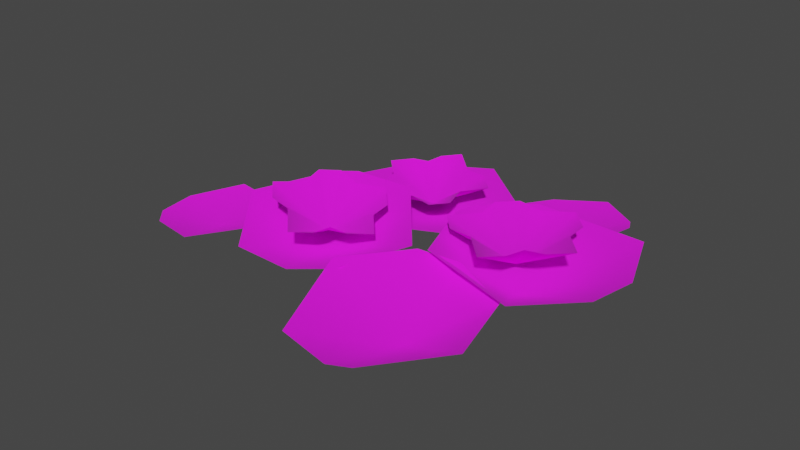 # Source: Flower_6.blend  (saved by Blender 4.0.36; exported with 4.5.12 LTS)
import bpy
from mathutils import Matrix  # noqa: F401  (used for matrix-valued properties, if any)

bpy.ops.wm.read_factory_settings(use_empty=True)
scene = bpy.context.scene
scene.name = 'Scene'

# ---- images (referenced by path relative to the original .blend; pixels are not part of the script)
import os
ASSET_DIR = os.environ.get("B2B_ASSET_DIR", "")  # directory of the original .blend (textures are referenced by path, not embedded)
HERE = os.path.dirname(os.path.abspath(__file__))  # packed textures are extracted next to this script under _unpacked/

def load_image(name, relpath, width, height, colorspace="sRGB"):
    """Load a texture the original file referenced (path relative to the .blend, or extracted next to this script)."""
    p = next((c for c in (os.path.join(HERE, relpath), os.path.join(ASSET_DIR, relpath)) if relpath and os.path.exists(c)), "")
    if p:
        img = bpy.data.images.load(p, check_existing=True)
        img.name = name
    else:  # same state as the original file: an image datablock whose file is absent (Cycles renders it pink)
        img = bpy.data.images.new(name, width, height)
        img.source = "FILE"
        img.filepath = "//" + (relpath or name)
    img.colorspace_settings.name = colorspace
    return img
img_leaves_png = load_image('Leaves.png', 'textures/Leaves.png', 1024, 1024, 'sRGB')
img_flowers_png = load_image('Flowers.png', 'textures/Flowers.png', 1024, 1024, 'sRGB')

# ---- materials (node trees are filled in below, after node groups)
mat_leaves = bpy.data.materials.new('Leaves')
mat_leaves.alpha_threshold = 0.2
mat_leaves.use_transparent_shadow = False
mat_leaves.roughness = 0.5
mat_leaves.specular_intensity = 0.0
mat_flowers = bpy.data.materials.new('Flowers')
mat_flowers.alpha_threshold = 0.2
mat_flowers.use_transparent_shadow = False
mat_flowers.roughness = 0.5
mat_flowers.specular_intensity = 0.0

# ---- material node trees
mat_leaves.use_nodes = True; mat_leaves.node_tree.nodes.clear()
_N = mat_leaves.node_tree.nodes; _L = mat_leaves.node_tree.links
n0 = _N.new('ShaderNodeOutputMaterial'); n0.name = 'Material Output'; n0.location = (1370, 896)
n0.label = 'Material Out'
n1 = _N.new('ShaderNodeTexImage'); n1.name = 'Image Texture'; n1.location = (450, 908)
n1.width = 352
n1.image = img_leaves_png
n2 = _N.new('ShaderNodeBsdfPrincipled'); n2.name = 'Principled BSDF'; n2.location = (973, 975)
n2.inputs[2].default_value = 1.0
n2.inputs[3].default_value = 1.45
_L.new(n2.outputs[0], n0.inputs[0])
_L.new(n1.outputs[0], n2.inputs[0])
_L.new(n1.outputs[1], n2.inputs[4])
n0.is_active_output = True
mat_flowers.use_nodes = True; mat_flowers.node_tree.nodes.clear()
_N = mat_flowers.node_tree.nodes; _L = mat_flowers.node_tree.links
n0 = _N.new('ShaderNodeOutputMaterial'); n0.name = 'Material Output'; n0.location = (1370, 896)
n0.label = 'Material Out'
n1 = _N.new('ShaderNodeTexImage'); n1.name = 'Image Texture'; n1.location = (450, 908)
n1.width = 352
n1.image = img_flowers_png
n2 = _N.new('ShaderNodeBsdfPrincipled'); n2.name = 'Principled BSDF'; n2.location = (973, 975)
n2.inputs[2].default_value = 1.0
n2.inputs[3].default_value = 1.45
_L.new(n2.outputs[0], n0.inputs[0])
_L.new(n1.outputs[0], n2.inputs[0])
_L.new(n1.outputs[1], n2.inputs[4])
n0.is_active_output = True

# ---- world
world_world = bpy.data.worlds.new('World'); scene.world = world_world
world_world.use_nodes = True; world_world.node_tree.nodes.clear()
_N = world_world.node_tree.nodes; _L = world_world.node_tree.links
n0 = _N.new('ShaderNodeOutputWorld'); n0.name = 'World Output'; n0.location = (300, 300)
n1 = _N.new('ShaderNodeBackground'); n1.name = 'Background'; n1.location = (10, 300)
n1.inputs[0].default_value = (0.05088, 0.05088, 0.05088, 1.0)
_L.new(n1.outputs[0], n0.inputs[0])
n0.is_active_output = True
world_world.color = (0.05088, 0.05088, 0.05088)
world_world.use_sun_shadow = False
world_world.sun_shadow_jitter_overblur = 0.0

# ---- meshes
me_cylinder_003 = bpy.data.meshes.new('Cylinder.003')
me_cylinder_003.from_pydata([(-0.1657, -0.08891, 0.06174), (-0.2674, 0.03927, 0.141), (-0.3386, -0.1217, 0.1348), (-0.09993, -0.2697, 0.1064), (-0.2317, -0.2617, 0.1032), (-0.02703, -0.2253, 0.1135), (0.03532, -0.08214, 0.1221), (-0.1079, 0.08796, 0.1343), (-0.2306, 0.07072, 0.14), (0.2024, 0.01341, 0.0426), (0.01257, 0.07942, 0.1228), (0.08439, -0.09941, 0.1374), (0.391, -0.04625, 0.1243), (0.282, -0.1422, 0.1184), (0.4121, 0.04679, 0.1273), (0.3471, 0.2069, 0.1181), (0.09978, 0.2333, 0.1085), (0.01668, 0.1305, 0.1174), (0.1451, -0.2363, 0.03188), (0.1934, -0.4201, 0.1035), (0.3105, -0.2961, 0.1156), (0.1404, -0.07561, 0.1223), (0.2588, -0.1227, 0.1065), (0.05896, -0.09569, 0.13), (-0.04443, -0.2077, 0.123), (0.03184, -0.4102, 0.09995), (0.1497, -0.4361, 0.1002), (-0.1379, 0.2002, 0.03298), (0.03786, 0.2521, 0.08112), (-0.1097, 0.3783, 0.07344), (-0.3446, 0.1798, 0.0611), (-0.2946, 0.316, 0.05527), (-0.3201, 0.08813, 0.06816), (-0.1883, -0.02371, 0.0769), (0.03773, 0.07075, 0.08213), (0.0592, 0.2038, 0.08193), (-0.4317, -0.1258, 0.02843), (-0.3644, -0.04284, 0.07376), (-0.477, -0.02027, 0.07022), (-0.5376, -0.1933, 0.054), (-0.5511, -0.1082, 0.05215), (-0.4989, -0.2334, 0.05805), (-0.3989, -0.2529, 0.06297), (-0.3108, -0.1376, 0.06993), (-0.3392, -0.06183, 0.07321), (0.1272, 0.3357, 0.01333), (0.2255, 0.3853, 0.0498), (0.1344, 0.4547, 0.0402), (0.003145, 0.3258, 0.04411), (0.02861, 0.4071, 0.0312), (0.02016, 0.2736, 0.05429), (0.1013, 0.2127, 0.06449), (0.2315, 0.2769, 0.05945), (0.2397, 0.3572, 0.05237), (0.1076, 0.1548, 0.1465), (0.2183, 0.1755, 0.1498), (0.1658, 0.1414, 0.1488), (0.03723, 0.01539, 0.1475), (0.07264, 0.1213, 0.1461), (0.08364, 0.06507, 0.1479), (0.07861, -0.02783, 0.15), (0.1859, -0.09159, 0.1554), (0.1286, -0.0325, 0.1519), (0.2226, -0.05644, 0.1558), (0.2718, -0.009283, 0.1563), (0.2337, -0.01738, 0.1552), (0.264, 0.1277, 0.1526), (0.3124, 0.02961, 0.1568), (0.2672, 0.07853, 0.154), (0.1791, 0.0432, 0.08203), (-0.2127, 0.0001547, 0.1716), (-0.1144, 0.01982, 0.157), (-0.1609, -0.01134, 0.1625), (-0.275, -0.1258, 0.1735), (-0.2437, -0.03032, 0.1747), (-0.2338, -0.08073, 0.1698), (-0.2382, -0.1642, 0.165), (-0.1427, -0.2204, 0.1458), (-0.1938, -0.1679, 0.1576), (-0.1101, -0.1884, 0.1426), (-0.06644, -0.1456, 0.1384), (-0.1003, -0.1532, 0.1433), (-0.07367, -0.02258, 0.1476), (-0.03042, -0.1102, 0.1348), (-0.0707, -0.06674, 0.1442), (-0.1611, -0.09379, 0.09346), (-0.06431, 0.09232, 0.1076), (-0.1595, 0.07008, 0.1073), (-0.1153, 0.1016, 0.1091), (-0.008773, 0.2157, 0.1163), (-0.03528, 0.1227, 0.1095), (-0.04706, 0.1709, 0.1134), (-0.04639, 0.2514, 0.1196), (-0.142, 0.3023, 0.1248), (-0.0899, 0.2535, 0.1204), (-0.1725, 0.2704, 0.1228), (-0.2133, 0.2277, 0.1201), (-0.1805, 0.2362, 0.1203), (-0.201, 0.1095, 0.1109), (-0.247, 0.1925, 0.1179), (-0.2058, 0.152, 0.1142), (-0.1294, 0.1892, 0.05532)], [], [(2, 4, 0), (5, 6, 0), (8, 1, 0), (1, 2, 0), (7, 8, 0), (6, 7, 0), (4, 3, 0), (3, 5, 0), (11, 13, 9), (14, 15, 9), (17, 10, 9), (10, 11, 9), (16, 17, 9), (15, 16, 9), (13, 12, 9), (12, 14, 9), (20, 22, 18), (23, 24, 18), (26, 19, 18), (19, 20, 18), (25, 26, 18), (24, 25, 18), (22, 21, 18), (21, 23, 18), (29, 31, 27), (32, 33, 27), (35, 28, 27), (28, 29, 27), (34, 35, 27), (33, 34, 27), (31, 30, 27), (30, 32, 27), (38, 40, 36), (41, 42, 36), (44, 37, 36), (37, 38, 36), (43, 44, 36), (42, 43, 36), (40, 39, 36), (39, 41, 36), (47, 49, 45), (50, 51, 45), (53, 46, 45), (46, 47, 45), (52, 53, 45), (51, 52, 45), (49, 48, 45), (48, 50, 45), (66, 55, 69), (61, 63, 69), (55, 56, 69), (63, 65, 69), (56, 54, 69), (65, 64, 69), (57, 60, 69), (64, 67, 69), (58, 59, 69), (67, 68, 69), (59, 57, 69), (68, 66, 69), (60, 62, 69), (54, 58, 69), (62, 61, 69), (82, 71, 85), (77, 79, 85), (71, 72, 85), (79, 81, 85), (72, 70, 85), (81, 80, 85), (73, 76, 85), (80, 83, 85), (74, 75, 85), (83, 84, 85), (75, 73, 85), (84, 82, 85), (76, 78, 85), (70, 74, 85), (78, 77, 85), (98, 87, 101), (93, 95, 101), (87, 88, 101), (95, 97, 101), (88, 86, 101), (97, 96, 101), (89, 92, 101), (96, 99, 101), (90, 91, 101), (99, 100, 101), (91, 89, 101), (100, 98, 101), (92, 94, 101), (86, 90, 101), (94, 93, 101)])
me_cylinder_003.polygons.foreach_set('use_smooth', [True] * 93)
me_cylinder_003.polygons.foreach_set('material_index', [0, 0, 0, 0, 0, 0, 0, 0, 0, 0, 0, 0, 0, 0, 0, 0, 0, 0, 0, 0, 0, 0, 0, 0, 0, 0, 0, 0, 0, 0, 0, 0, 0, 0, 0, 0, 0, 0, 0, 0, 0, 0, 0, 0, 0, 0, 0, 0, 1, 1, 1, 1, 1, 1, 1, 1, 1, 1, 1, 1, 1, 1, 1, 1, 1, 1, 1, 1, 1, 1, 1, 1, 1, 1, 1, 1, 1, 1, 1, 1, 1, 1, 1, 1, 1, 1, 1, 1, 1, 1, 1, 1, 1])
_uv = me_cylinder_003.uv_layers.new(name='UVMap')
_uv.uv.foreach_set('vector', [0.6444, 0.3004, 0.7252, 0.3001, 0.6833, 0.3603, 0.7553, 0.3666, 0.7245, 0.4196, 0.6833, 0.3603, 0.6119, 0.3796, 0.6119, 0.3609, 0.6833, 0.3603, 0.6119, 0.3609, 0.6444, 0.3004, 0.6833, 0.3603, 0.6379, 0.4201, 0.6119, 0.3796, 0.6833, 0.3603, 0.7245, 0.4196, 0.6379, 0.4201, 0.6833, 0.3603, 0.7252, 0.3001, 0.7553, 0.3354, 0.6833, 0.3603, 0.7553, 0.3354, 0.7553, 0.3666, 0.6833, 0.3603, 0.6444, 0.3004, 0.7252, 0.3001, 0.6833, 0.3603, 0.7553, 0.3666, 0.7245, 0.4196, 0.6833, 0.3603, 0.6119, 0.3796, 0.6119, 0.3609, 0.6833, 0.3603, 0.6119, 0.3609, 0.6444, 0.3004, 0.6833, 0.3603, 0.6379, 0.4201, 0.6119, 0.3796, 0.6833, 0.3603, 0.7245, 0.4196, 0.6379, 0.4201, 0.6833, 0.3603, 0.7252, 0.3001, 0.7553, 0.3354, 0.6833, 0.3603, 0.7553, 0.3354, 0.7553, 0.3666, 0.6833, 0.3603, 0.6444, 0.3004, 0.7252, 0.3001, 0.6833, 0.3603, 0.7553, 0.3666, 0.7245, 0.4196, 0.6833, 0.3603, 0.6119, 0.3796, 0.6119, 0.3609, 0.6833, 0.3603, 0.6119, 0.3609, 0.6444, 0.3004, 0.6833, 0.3603, 0.6379, 0.4201, 0.6119, 0.3796, 0.6833, 0.3603, 0.7245, 0.4196, 0.6379, 0.4201, 0.6833, 0.3603, 0.7252, 0.3001, 0.7553, 0.3354, 0.6833, 0.3603, 0.7553, 0.3354, 0.7553, 0.3666, 0.6833, 0.3603, 0.6444, 0.3004, 0.7252, 0.3001, 0.6833, 0.3603, 0.7553, 0.3666, 0.7245, 0.4196, 0.6833, 0.3603, 0.6119, 0.3796, 0.6119, 0.3609, 0.6833, 0.3603, 0.6119, 0.3609, 0.6444, 0.3004, 0.6833, 0.3603, 0.6379, 0.4201, 0.6119, 0.3796, 0.6833, 0.3603, 0.7245, 0.4196, 0.6379, 0.4201, 0.6833, 0.3603, 0.7252, 0.3001, 0.7553, 0.3354, 0.6833, 0.3603, 0.7553, 0.3354, 0.7553, 0.3666, 0.6833, 0.3603, 0.6444, 0.3004, 0.7252, 0.3001, 0.6833, 0.3603, 0.7553, 0.3666, 0.7245, 0.4196, 0.6833, 0.3603, 0.6119, 0.3796, 0.6119, 0.3609, 0.6833, 0.3603, 0.6119, 0.3609, 0.6444, 0.3004, 0.6833, 0.3603, 0.6379, 0.4201, 0.6119, 0.3796, 0.6833, 0.3603, 0.7245, 0.4196, 0.6379, 0.4201, 0.6833, 0.3603, 0.7252, 0.3001, 0.7553, 0.3354, 0.6833, 0.3603, 0.7553, 0.3354, 0.7553, 0.3666, 0.6833, 0.3603, 0.6444, 0.3004, 0.7252, 0.3001, 0.6833, 0.3603, 0.7553, 0.3666, 0.7245, 0.4196, 0.6833, 0.3603, 0.6119, 0.3796, 0.6119, 0.3609, 0.6833, 0.3603, 0.6119, 0.3609, 0.6444, 0.3004, 0.6833, 0.3603, 0.6379, 0.4201, 0.6119, 0.3796, 0.6833, 0.3603, 0.7245, 0.4196, 0.6379, 0.4201, 0.6833, 0.3603, 0.7252, 0.3001, 0.7553, 0.3354, 0.6833, 0.3603, 0.7553, 0.3354, 0.7553, 0.3666, 0.6833, 0.3603, 0.006544, 0.241, 0.006544, 0.1214, 0.2241, 0.2399, 0.3828, 0.43, 0.2909, 0.43, 0.2241, 0.2399, 0.006544, 0.1214, 0.1177, 0.1003, 0.2241, 0.2399, 0.2909, 0.43, 0.2275, 0.3928, 0.2241, 0.2399, 0.1177, 0.1003, 0.1768, 0.009861, 0.2241, 0.2399, 0.2275, 0.3928, 0.1676, 0.43, 0.2241, 0.2399, 0.4432, 0.104, 0.4432, 0.2122, 0.2241, 0.2399, 0.1676, 0.43, 0.06594, 0.43, 0.2241, 0.2399, 0.2645, 0.009861, 0.3204, 0.09714, 0.2241, 0.2399, 0.06594, 0.43, 0.06383, 0.3094, 0.2241, 0.2399, 0.3204, 0.09714, 0.4432, 0.104, 0.2241, 0.2399, 0.06383, 0.3094, 0.006544, 0.241, 0.2241, 0.2399, 0.4432, 0.2122, 0.3838, 0.2809, 0.2241, 0.2399, 0.1768, 0.009861, 0.2645, 0.009861, 0.2241, 0.2399, 0.3838, 0.2809, 0.3828, 0.43, 0.2241, 0.2399, 0.006544, 0.241, 0.006544, 0.1214, 0.2241, 0.2399, 0.3828, 0.43, 0.2909, 0.43, 0.2241, 0.2399, 0.006544, 0.1214, 0.1177, 0.1003, 0.2241, 0.2399, 0.2909, 0.43, 0.2275, 0.3928, 0.2241, 0.2399, 0.1177, 0.1003, 0.1768, 0.009861, 0.2241, 0.2399, 0.2275, 0.3928, 0.1676, 0.43, 0.2241, 0.2399, 0.4432, 0.104, 0.4432, 0.2122, 0.2241, 0.2399, 0.1676, 0.43, 0.06594, 0.43, 0.2241, 0.2399, 0.2645, 0.009861, 0.3204, 0.09714, 0.2241, 0.2399, 0.06594, 0.43, 0.06383, 0.3094, 0.2241, 0.2399, 0.3204, 0.09714, 0.4432, 0.104, 0.2241, 0.2399, 0.06383, 0.3094, 0.006544, 0.241, 0.2241, 0.2399, 0.4432, 0.2122, 0.3838, 0.2809, 0.2241, 0.2399, 0.1768, 0.009861, 0.2645, 0.009861, 0.2241, 0.2399, 0.3838, 0.2809, 0.3828, 0.43, 0.2241, 0.2399, 0.006544, 0.241, 0.006544, 0.1214, 0.2241, 0.2399, 0.3828, 0.43, 0.2909, 0.43, 0.2241, 0.2399, 0.006544, 0.1214, 0.1177, 0.1003, 0.2241, 0.2399, 0.2909, 0.43, 0.2275, 0.3928, 0.2241, 0.2399, 0.1177, 0.1003, 0.1768, 0.009861, 0.2241, 0.2399, 0.2275, 0.3928, 0.1676, 0.43, 0.2241, 0.2399, 0.4432, 0.104, 0.4432, 0.2122, 0.2241, 0.2399, 0.1676, 0.43, 0.06594, 0.43, 0.2241, 0.2399, 0.2645, 0.009861, 0.3204, 0.09714, 0.2241, 0.2399, 0.06594, 0.43, 0.06383, 0.3094, 0.2241, 0.2399, 0.3204, 0.09714, 0.4432, 0.104, 0.2241, 0.2399, 0.06383, 0.3094, 0.006544, 0.241, 0.2241, 0.2399, 0.4432, 0.2122, 0.3838, 0.2809, 0.2241, 0.2399, 0.1768, 0.009861, 0.2645, 0.009861, 0.2241, 0.2399, 0.3838, 0.2809, 0.3828, 0.43, 0.2241, 0.2399])
_ca = me_cylinder_003.color_attributes.new('Attribute', 'BYTE_COLOR', 'CORNER')
_ca.data.foreach_set('color', [1.0, 1.0, 1.0, 1.0, 1.0, 1.0, 1.0, 1.0, 1.0, 1.0, 1.0, 1.0, 1.0, 1.0, 1.0, 1.0, 1.0, 1.0, 1.0, 1.0, 1.0, 1.0, 1.0, 1.0, 1.0, 1.0, 1.0, 1.0, 1.0, 1.0, 1.0, 1.0, 1.0, 1.0, 1.0, 1.0, 1.0, 1.0, 1.0, 1.0, 1.0, 1.0, 1.0, 1.0, 1.0, 1.0, 1.0, 1.0, 1.0, 1.0, 1.0, 1.0, 1.0, 1.0, 1.0, 1.0, 1.0, 1.0, 1.0, 1.0, 1.0, 1.0, 1.0, 1.0, 1.0, 1.0, 1.0, 1.0, 1.0, 1.0, 1.0, 1.0, 1.0, 1.0, 1.0, 1.0, 1.0, 1.0, 1.0, 1.0, 1.0, 1.0, 1.0, 1.0, 1.0, 1.0, 1.0, 1.0, 1.0, 1.0, 1.0, 1.0, 1.0, 1.0, 1.0, 1.0, 1.0, 1.0, 1.0, 1.0, 1.0, 1.0, 1.0, 1.0, 1.0, 1.0, 1.0, 1.0, 1.0, 1.0, 1.0, 1.0, 1.0, 1.0, 1.0, 1.0, 1.0, 1.0, 1.0, 1.0, 1.0, 1.0, 1.0, 1.0, 1.0, 1.0, 1.0, 1.0, 1.0, 1.0, 1.0, 1.0, 1.0, 1.0, 1.0, 1.0, 1.0, 1.0, 1.0, 1.0, 1.0, 1.0, 1.0, 1.0, 1.0, 1.0, 1.0, 1.0, 1.0, 1.0, 1.0, 1.0, 1.0, 1.0, 1.0, 1.0, 1.0, 1.0, 1.0, 1.0, 1.0, 1.0, 1.0, 1.0, 1.0, 1.0, 1.0, 1.0, 1.0, 1.0, 1.0, 1.0, 1.0, 1.0, 1.0, 1.0, 1.0, 1.0, 1.0, 1.0, 1.0, 1.0, 1.0, 1.0, 1.0, 1.0, 1.0, 1.0, 1.0, 1.0, 1.0, 1.0, 1.0, 1.0, 1.0, 1.0, 1.0, 1.0, 1.0, 1.0, 1.0, 1.0, 1.0, 1.0, 1.0, 1.0, 1.0, 1.0, 1.0, 1.0, 1.0, 1.0, 1.0, 1.0, 1.0, 1.0, 1.0, 1.0, 1.0, 1.0, 1.0, 1.0, 1.0, 1.0, 1.0, 1.0, 1.0, 1.0, 1.0, 1.0, 1.0, 1.0, 1.0, 1.0, 1.0, 1.0, 1.0, 1.0, 1.0, 1.0, 1.0, 1.0, 1.0, 1.0, 1.0, 1.0, 1.0, 1.0, 1.0, 1.0, 1.0, 1.0, 1.0, 1.0, 1.0, 1.0, 1.0, 1.0, 1.0, 1.0, 1.0, 1.0, 1.0, 1.0, 1.0, 1.0, 1.0, 1.0, 1.0, 1.0, 1.0, 1.0, 1.0, 1.0, 1.0, 1.0, 1.0, 1.0, 1.0, 1.0, 1.0, 1.0, 1.0, 1.0, 1.0, 1.0, 1.0, 1.0, 1.0, 1.0, 1.0, 1.0, 1.0, 1.0, 1.0, 1.0, 1.0, 1.0, 1.0, 1.0, 1.0, 1.0, 1.0, 1.0, 1.0, 1.0, 1.0, 1.0, 1.0, 1.0, 1.0, 1.0, 1.0, 1.0, 1.0, 1.0, 1.0, 1.0, 1.0, 1.0, 1.0, 1.0, 1.0, 1.0, 1.0, 1.0, 1.0, 1.0, 1.0, 1.0, 1.0, 1.0, 1.0, 1.0, 1.0, 1.0, 1.0, 1.0, 1.0, 1.0, 1.0, 1.0, 1.0, 1.0, 1.0, 1.0, 1.0, 1.0, 1.0, 1.0, 1.0, 1.0, 1.0, 1.0, 1.0, 1.0, 1.0, 1.0, 1.0, 1.0, 1.0, 1.0, 1.0, 1.0, 1.0, 1.0, 1.0, 1.0, 1.0, 1.0, 1.0, 1.0, 1.0, 1.0, 1.0, 1.0, 1.0, 1.0, 1.0, 1.0, 1.0, 1.0, 1.0, 1.0, 1.0, 1.0, 1.0, 1.0, 1.0, 1.0, 1.0, 1.0, 1.0, 1.0, 1.0, 1.0, 1.0, 1.0, 1.0, 1.0, 1.0, 1.0, 1.0, 1.0, 1.0, 1.0, 1.0, 1.0, 1.0, 1.0, 1.0, 1.0, 1.0, 1.0, 1.0, 1.0, 1.0, 1.0, 1.0, 1.0, 1.0, 1.0, 1.0, 1.0, 1.0, 1.0, 1.0, 1.0, 1.0, 1.0, 1.0, 1.0, 1.0, 1.0, 1.0, 1.0, 1.0, 1.0, 1.0, 1.0, 1.0, 1.0, 1.0, 1.0, 1.0, 1.0, 1.0, 1.0, 1.0, 1.0, 1.0, 1.0, 1.0, 1.0, 1.0, 1.0, 1.0, 1.0, 1.0, 1.0, 1.0, 1.0, 1.0, 1.0, 1.0, 1.0, 1.0, 1.0, 1.0, 1.0, 1.0, 1.0, 1.0, 1.0, 1.0, 1.0, 1.0, 1.0, 1.0, 1.0, 1.0, 1.0, 1.0, 1.0, 1.0, 1.0, 1.0, 1.0, 1.0, 1.0, 1.0, 1.0, 1.0, 1.0, 1.0, 1.0, 1.0, 1.0, 1.0, 1.0, 1.0, 1.0, 1.0, 1.0, 1.0, 1.0, 1.0, 1.0, 1.0, 1.0, 1.0, 1.0, 1.0, 1.0, 1.0, 1.0, 1.0, 1.0, 1.0, 1.0, 1.0, 1.0, 1.0, 1.0, 1.0, 1.0, 1.0, 1.0, 1.0, 1.0, 1.0, 1.0, 1.0, 1.0, 1.0, 1.0, 1.0, 1.0, 1.0, 1.0, 1.0, 1.0, 1.0, 1.0, 1.0, 1.0, 1.0, 1.0, 1.0, 1.0, 1.0, 1.0, 1.0, 1.0, 1.0, 1.0, 1.0, 1.0, 1.0, 1.0, 1.0, 1.0, 1.0, 1.0, 1.0, 1.0, 1.0, 1.0, 1.0, 1.0, 1.0, 1.0, 1.0, 1.0, 1.0, 1.0, 1.0, 1.0, 1.0, 1.0, 1.0, 1.0, 1.0, 1.0, 1.0, 1.0, 1.0, 1.0, 1.0, 1.0, 1.0, 1.0, 1.0, 1.0, 1.0, 1.0, 1.0, 1.0, 1.0, 1.0, 1.0, 1.0, 1.0, 1.0, 1.0, 1.0, 1.0, 1.0, 1.0, 1.0, 1.0, 1.0, 1.0, 1.0, 1.0, 1.0, 1.0, 1.0, 1.0, 1.0, 1.0, 1.0, 1.0, 1.0, 1.0, 1.0, 1.0, 1.0, 1.0, 1.0, 1.0, 1.0, 1.0, 1.0, 1.0, 1.0, 1.0, 1.0, 1.0, 1.0, 1.0, 1.0, 1.0, 1.0, 1.0, 1.0, 1.0, 1.0, 1.0, 1.0, 1.0, 1.0, 1.0, 1.0, 1.0, 1.0, 1.0, 1.0, 1.0, 1.0, 1.0, 1.0, 1.0, 1.0, 1.0, 1.0, 1.0, 1.0, 1.0, 1.0, 1.0, 1.0, 1.0, 1.0, 1.0, 1.0, 1.0, 1.0, 1.0, 1.0, 1.0, 1.0, 1.0, 1.0, 1.0, 1.0, 1.0, 1.0, 1.0, 1.0, 1.0, 1.0, 1.0, 1.0, 1.0, 1.0, 1.0, 1.0, 1.0, 1.0, 1.0, 1.0, 1.0, 1.0, 1.0, 1.0, 1.0, 1.0, 1.0, 1.0, 1.0, 1.0, 1.0, 1.0, 1.0, 1.0, 1.0, 1.0, 1.0, 1.0, 1.0, 1.0, 1.0, 1.0, 1.0, 1.0, 1.0, 1.0, 1.0, 1.0, 1.0, 1.0, 1.0, 1.0, 1.0, 1.0, 1.0, 1.0, 1.0, 1.0, 1.0, 1.0, 1.0, 1.0, 1.0, 1.0, 1.0, 1.0, 1.0, 1.0, 1.0, 1.0, 1.0, 1.0, 1.0, 1.0, 1.0, 1.0, 1.0, 1.0, 1.0, 1.0, 1.0, 1.0, 1.0, 1.0, 1.0, 1.0, 1.0, 1.0, 1.0, 1.0, 1.0, 1.0, 1.0, 1.0, 1.0, 1.0, 1.0, 1.0, 1.0, 1.0, 1.0, 1.0, 1.0, 1.0, 1.0, 1.0, 1.0, 1.0, 1.0, 1.0, 1.0, 1.0, 1.0, 1.0, 1.0, 1.0, 1.0, 1.0, 1.0, 1.0, 1.0, 1.0, 1.0, 1.0, 1.0, 1.0, 1.0, 1.0, 1.0, 1.0, 1.0, 1.0, 1.0, 1.0, 1.0, 1.0, 1.0, 1.0, 1.0, 1.0, 1.0, 1.0, 1.0, 1.0, 1.0, 1.0, 1.0, 1.0, 1.0, 1.0, 1.0, 1.0, 1.0, 1.0, 1.0, 1.0, 1.0, 1.0, 1.0, 1.0, 1.0, 1.0, 1.0, 1.0, 1.0, 1.0, 1.0, 1.0, 1.0, 1.0, 1.0, 1.0, 1.0, 1.0, 1.0, 1.0, 1.0, 1.0, 1.0, 1.0, 1.0, 1.0, 1.0, 1.0, 1.0, 1.0, 1.0, 1.0, 1.0, 1.0, 1.0, 1.0, 1.0, 1.0, 1.0, 1.0, 1.0, 1.0, 1.0, 1.0, 1.0, 1.0, 1.0, 1.0, 1.0, 1.0, 1.0, 1.0, 1.0, 1.0, 1.0, 1.0, 1.0, 1.0, 1.0, 1.0, 1.0, 1.0, 1.0, 1.0, 1.0, 1.0, 1.0, 1.0, 1.0, 1.0, 1.0, 1.0, 1.0, 1.0, 1.0, 1.0, 1.0, 1.0, 1.0, 1.0, 1.0, 1.0, 1.0, 1.0, 1.0, 1.0, 1.0, 1.0, 1.0, 1.0, 1.0, 1.0, 1.0, 1.0, 1.0, 1.0, 1.0, 1.0, 1.0, 1.0, 1.0, 1.0, 1.0, 1.0, 1.0, 1.0, 1.0, 1.0, 1.0, 1.0, 1.0, 1.0, 1.0, 1.0, 1.0, 1.0, 1.0, 1.0, 1.0, 1.0, 1.0, 1.0, 1.0, 1.0, 1.0, 1.0, 1.0, 1.0, 1.0, 1.0, 1.0, 1.0, 1.0, 1.0, 1.0, 1.0, 1.0, 1.0, 1.0, 1.0, 1.0, 1.0, 1.0, 1.0, 1.0, 1.0, 1.0, 1.0, 1.0, 1.0, 1.0, 1.0, 1.0, 1.0, 1.0, 1.0, 1.0, 1.0, 1.0, 1.0, 1.0, 1.0, 1.0, 1.0, 1.0, 1.0, 1.0, 1.0, 1.0, 1.0, 1.0, 1.0, 1.0, 1.0, 1.0, 1.0, 1.0, 1.0, 1.0, 1.0, 1.0, 1.0, 1.0, 1.0, 1.0, 1.0, 1.0, 1.0, 1.0, 1.0, 1.0, 1.0, 1.0, 1.0, 1.0, 1.0, 1.0, 1.0, 1.0, 1.0, 1.0, 1.0, 1.0, 1.0, 1.0, 1.0, 1.0, 1.0, 1.0, 1.0, 1.0, 1.0, 1.0, 1.0, 1.0, 1.0, 1.0, 1.0, 1.0, 1.0, 1.0, 1.0, 1.0, 1.0, 1.0, 1.0, 1.0, 1.0, 1.0, 1.0, 1.0, 1.0, 1.0, 1.0, 1.0, 1.0, 1.0, 1.0, 1.0, 1.0, 1.0, 1.0, 1.0, 1.0, 1.0, 1.0, 1.0, 1.0, 1.0, 1.0, 1.0, 1.0, 1.0, 1.0, 1.0, 1.0, 1.0, 1.0, 1.0, 1.0, 1.0, 1.0, 1.0, 1.0, 1.0, 1.0, 1.0, 1.0, 1.0, 1.0, 1.0, 1.0, 1.0, 1.0, 1.0, 1.0, 1.0, 1.0])
me_cylinder_003.materials.append(mat_leaves)
me_cylinder_003.materials.append(mat_flowers)
me_cylinder_003.update()

# ---- objects
ob_flower_6 = bpy.data.objects.new('Flower_6', me_cylinder_003)

# ---- transforms, parenting, visibility, modifiers, constraints
ob_flower_6.location = (0.0, 0.0, 0.0)

# ---- collection membership
scene.collection.objects.link(ob_flower_6)

# ---- scene / render settings (as saved in the file)
scene.frame_start = 1; scene.frame_end = 250; scene.frame_set(1)
scene.render.engine = 'BLENDER_EEVEE_NEXT'
scene.cycles.sampling_pattern = 'TABULATED_SOBOL'
scene.view_settings.view_transform = 'Filmic'
bpy.context.view_layer.update()

# ---- added for rendering (the .blend has no active camera and no usable light): camera, sun
cam_auto = bpy.data.cameras.new('AutoCamera')
cam_auto.lens = 50.0
cam_auto.sensor_width = 36.0
cam_auto.clip_end = 1000.0
ob_auto_camera = bpy.data.objects.new('AutoCamera', cam_auto)
scene.collection.objects.link(ob_auto_camera)
ob_auto_camera.location = (1.15354, -1.45837, 1.07244)
ob_auto_camera.rotation_euler = (1.09748, -7.21219e-08, 0.694738)
scene.camera = ob_auto_camera
light_auto_sun = bpy.data.lights.new('AutoSun', 'SUN')
light_auto_sun.energy = 3.0
light_auto_sun.angle = 0.0523599
ob_auto_sun = bpy.data.objects.new('AutoSun', light_auto_sun)
scene.collection.objects.link(ob_auto_sun)
ob_auto_sun.rotation_euler = (0.872665, 0.174533, 0.523599)
bpy.context.view_layer.update()
